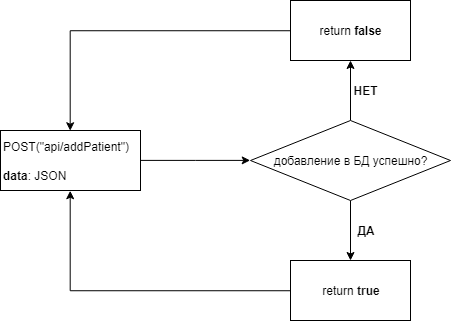

The diagram above was exported from draw.io. Its source (the exported page's mxGraphModel, read from the mxfile embedded in the PNG):
<mxGraphModel dx="971" dy="417" grid="1" gridSize="10" guides="1" tooltips="1" connect="1" arrows="1" fold="1" page="1" pageScale="1" pageWidth="827" pageHeight="1169" math="0" shadow="0">
  <root>
    <mxCell id="0" />
    <mxCell id="1" parent="0" />
    <mxCell id="kSkpPcliqlNLhlT9qqWy-3" style="edgeStyle=orthogonalEdgeStyle;rounded=0;orthogonalLoop=1;jettySize=auto;html=1;entryX=0;entryY=0.5;entryDx=0;entryDy=0;" edge="1" parent="1" source="kSkpPcliqlNLhlT9qqWy-1" target="kSkpPcliqlNLhlT9qqWy-4">
      <mxGeometry relative="1" as="geometry">
        <mxPoint x="360.0344827586207" y="229.8965517241379" as="targetPoint" />
      </mxGeometry>
    </mxCell>
    <mxCell id="kSkpPcliqlNLhlT9qqWy-1" value="POST(&quot;api/addPatient&quot;)&lt;br&gt;&lt;br&gt;&lt;b&gt;data&lt;/b&gt;: JSON" style="rounded=0;whiteSpace=wrap;html=1;align=left;" vertex="1" parent="1">
      <mxGeometry x="120" y="200" width="140" height="60" as="geometry" />
    </mxCell>
    <mxCell id="kSkpPcliqlNLhlT9qqWy-8" value="" style="edgeStyle=orthogonalEdgeStyle;rounded=0;orthogonalLoop=1;jettySize=auto;html=1;" edge="1" parent="1" source="kSkpPcliqlNLhlT9qqWy-4" target="kSkpPcliqlNLhlT9qqWy-6">
      <mxGeometry relative="1" as="geometry" />
    </mxCell>
    <mxCell id="kSkpPcliqlNLhlT9qqWy-9" value="" style="edgeStyle=orthogonalEdgeStyle;rounded=0;orthogonalLoop=1;jettySize=auto;html=1;" edge="1" parent="1" source="kSkpPcliqlNLhlT9qqWy-4" target="kSkpPcliqlNLhlT9qqWy-7">
      <mxGeometry relative="1" as="geometry" />
    </mxCell>
    <mxCell id="kSkpPcliqlNLhlT9qqWy-4" value="добавление в БД успешно?" style="rhombus;whiteSpace=wrap;html=1;" vertex="1" parent="1">
      <mxGeometry x="370" y="190" width="200" height="80" as="geometry" />
    </mxCell>
    <mxCell id="kSkpPcliqlNLhlT9qqWy-12" style="edgeStyle=orthogonalEdgeStyle;rounded=0;orthogonalLoop=1;jettySize=auto;html=1;exitX=0;exitY=0.5;exitDx=0;exitDy=0;entryX=0.5;entryY=0;entryDx=0;entryDy=0;" edge="1" parent="1" source="kSkpPcliqlNLhlT9qqWy-6" target="kSkpPcliqlNLhlT9qqWy-1">
      <mxGeometry relative="1" as="geometry" />
    </mxCell>
    <mxCell id="kSkpPcliqlNLhlT9qqWy-6" value="return &lt;b&gt;false&lt;/b&gt;" style="rounded=0;whiteSpace=wrap;html=1;" vertex="1" parent="1">
      <mxGeometry x="410" y="70" width="120" height="60" as="geometry" />
    </mxCell>
    <mxCell id="kSkpPcliqlNLhlT9qqWy-13" style="edgeStyle=orthogonalEdgeStyle;rounded=0;orthogonalLoop=1;jettySize=auto;html=1;entryX=0.5;entryY=1;entryDx=0;entryDy=0;" edge="1" parent="1" source="kSkpPcliqlNLhlT9qqWy-7" target="kSkpPcliqlNLhlT9qqWy-1">
      <mxGeometry relative="1" as="geometry" />
    </mxCell>
    <mxCell id="kSkpPcliqlNLhlT9qqWy-7" value="return &lt;b&gt;true&lt;/b&gt;" style="rounded=0;whiteSpace=wrap;html=1;" vertex="1" parent="1">
      <mxGeometry x="410" y="330" width="120" height="60" as="geometry" />
    </mxCell>
    <mxCell id="kSkpPcliqlNLhlT9qqWy-14" value="&lt;b&gt;НЕТ&lt;/b&gt;" style="text;html=1;strokeColor=none;fillColor=none;align=center;verticalAlign=middle;whiteSpace=wrap;rounded=0;" vertex="1" parent="1">
      <mxGeometry x="465" y="150" width="40" height="20" as="geometry" />
    </mxCell>
    <mxCell id="kSkpPcliqlNLhlT9qqWy-15" value="&lt;b&gt;ДА&lt;/b&gt;" style="text;html=1;strokeColor=none;fillColor=none;align=center;verticalAlign=middle;whiteSpace=wrap;rounded=0;" vertex="1" parent="1">
      <mxGeometry x="465" y="290" width="40" height="20" as="geometry" />
    </mxCell>
  </root>
</mxGraphModel>